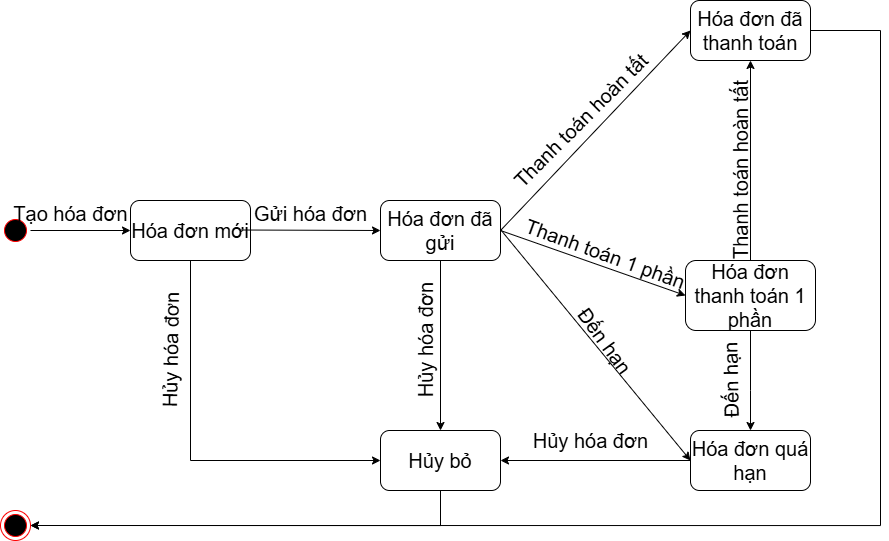

The diagram above was exported from draw.io. Its source (the exported page's mxGraphModel, read from the mxfile embedded in the PNG):
<mxGraphModel dx="1108" dy="1814" grid="1" gridSize="10" guides="1" tooltips="1" connect="1" arrows="1" fold="1" page="1" pageScale="1" pageWidth="850" pageHeight="1100" math="0" shadow="0">
  <root>
    <mxCell id="0" />
    <mxCell id="1" parent="0" />
    <mxCell id="WMyvEGs7oHTsOGFMATRd-1" value="" style="ellipse;shape=startState;fillColor=#000000;strokeColor=#ff0000;fontSize=20;" parent="1" vertex="1">
      <mxGeometry x="240" y="155" width="30" height="30" as="geometry" />
    </mxCell>
    <mxCell id="eGHTHCixUaRVx0VY0BZU-1" value="" style="ellipse;html=1;shape=endState;fillColor=#000000;strokeColor=#ff0000;fontSize=20;" parent="1" vertex="1">
      <mxGeometry x="240" y="450" width="30" height="30" as="geometry" />
    </mxCell>
    <mxCell id="eGHTHCixUaRVx0VY0BZU-2" value="Hóa đơn mới" style="rounded=1;whiteSpace=wrap;html=1;fontSize=20;" parent="1" vertex="1">
      <mxGeometry x="370" y="140" width="120" height="60" as="geometry" />
    </mxCell>
    <mxCell id="eGHTHCixUaRVx0VY0BZU-3" value="Hóa đơn đã gửi" style="rounded=1;whiteSpace=wrap;html=1;fontSize=20;" parent="1" vertex="1">
      <mxGeometry x="620" y="140" width="120" height="60" as="geometry" />
    </mxCell>
    <mxCell id="eGHTHCixUaRVx0VY0BZU-4" value="Hóa đơn đã thanh toán" style="rounded=1;whiteSpace=wrap;html=1;fontSize=20;" parent="1" vertex="1">
      <mxGeometry x="930" y="-60" width="120" height="60" as="geometry" />
    </mxCell>
    <mxCell id="eGHTHCixUaRVx0VY0BZU-5" value="Hóa đơn quá hạn" style="rounded=1;whiteSpace=wrap;html=1;fontSize=20;" parent="1" vertex="1">
      <mxGeometry x="930" y="370" width="120" height="60" as="geometry" />
    </mxCell>
    <mxCell id="eGHTHCixUaRVx0VY0BZU-6" value="Hủy bỏ" style="rounded=1;whiteSpace=wrap;html=1;fontSize=20;" parent="1" vertex="1">
      <mxGeometry x="620" y="370" width="120" height="60" as="geometry" />
    </mxCell>
    <mxCell id="eGHTHCixUaRVx0VY0BZU-7" value="Hóa đơn thanh toán 1 phần" style="rounded=1;whiteSpace=wrap;html=1;fontSize=20;" parent="1" vertex="1">
      <mxGeometry x="925" y="200" width="130" height="70" as="geometry" />
    </mxCell>
    <mxCell id="eGHTHCixUaRVx0VY0BZU-8" value="Tạo hóa đơn" style="text;html=1;align=center;verticalAlign=middle;resizable=0;points=[];autosize=1;strokeColor=none;fillColor=none;fontSize=20;" parent="1" vertex="1">
      <mxGeometry x="240" y="133" width="140" height="40" as="geometry" />
    </mxCell>
    <mxCell id="eGHTHCixUaRVx0VY0BZU-9" value="Gửi hóa đơn" style="text;html=1;align=center;verticalAlign=middle;resizable=0;points=[];autosize=1;strokeColor=none;fillColor=none;fontSize=20;" parent="1" vertex="1">
      <mxGeometry x="480" y="133" width="140" height="40" as="geometry" />
    </mxCell>
    <mxCell id="eGHTHCixUaRVx0VY0BZU-10" value="Thanh toán 1 phần" style="text;html=1;align=center;verticalAlign=middle;resizable=0;points=[];autosize=1;strokeColor=none;fillColor=none;fontSize=20;rotation=20;" parent="1" vertex="1">
      <mxGeometry x="750" y="173" width="190" height="40" as="geometry" />
    </mxCell>
    <mxCell id="eGHTHCixUaRVx0VY0BZU-11" value="Thanh toán hoàn tất" style="text;html=1;align=center;verticalAlign=middle;resizable=0;points=[];autosize=1;strokeColor=none;fillColor=none;fontSize=20;rotation=-45;" parent="1" vertex="1">
      <mxGeometry x="720" y="40" width="200" height="40" as="geometry" />
    </mxCell>
    <mxCell id="eGHTHCixUaRVx0VY0BZU-12" value="Thanh toán hoàn tất" style="text;html=1;align=center;verticalAlign=middle;resizable=0;points=[];autosize=1;strokeColor=none;fillColor=none;fontSize=20;rotation=-90;" parent="1" vertex="1">
      <mxGeometry x="880" y="90" width="200" height="40" as="geometry" />
    </mxCell>
    <mxCell id="eGHTHCixUaRVx0VY0BZU-13" value="Đến hạn" style="text;html=1;align=center;verticalAlign=middle;resizable=0;points=[];autosize=1;strokeColor=none;fillColor=none;fontSize=20;rotation=54;" parent="1" vertex="1">
      <mxGeometry x="795" y="260" width="100" height="40" as="geometry" />
    </mxCell>
    <mxCell id="eGHTHCixUaRVx0VY0BZU-14" value="Hủy hóa đơn" style="text;html=1;align=center;verticalAlign=middle;resizable=0;points=[];autosize=1;strokeColor=none;fillColor=none;fontSize=20;" parent="1" vertex="1">
      <mxGeometry x="760" y="360" width="140" height="40" as="geometry" />
    </mxCell>
    <mxCell id="eGHTHCixUaRVx0VY0BZU-15" value="" style="endArrow=classic;html=1;rounded=0;exitX=1;exitY=0.5;exitDx=0;exitDy=0;entryX=0;entryY=0.5;entryDx=0;entryDy=0;fontSize=20;" parent="1" source="WMyvEGs7oHTsOGFMATRd-1" target="eGHTHCixUaRVx0VY0BZU-2" edge="1">
      <mxGeometry width="50" height="50" relative="1" as="geometry">
        <mxPoint x="630" y="240" as="sourcePoint" />
        <mxPoint x="680" y="190" as="targetPoint" />
      </mxGeometry>
    </mxCell>
    <mxCell id="eGHTHCixUaRVx0VY0BZU-16" value="" style="endArrow=classic;html=1;rounded=0;exitX=1;exitY=0.5;exitDx=0;exitDy=0;entryX=0;entryY=0.5;entryDx=0;entryDy=0;fontSize=20;" parent="1" target="eGHTHCixUaRVx0VY0BZU-3" edge="1">
      <mxGeometry width="50" height="50" relative="1" as="geometry">
        <mxPoint x="480" y="169.5" as="sourcePoint" />
        <mxPoint x="570" y="169.5" as="targetPoint" />
      </mxGeometry>
    </mxCell>
    <mxCell id="eGHTHCixUaRVx0VY0BZU-17" value="" style="endArrow=classic;html=1;rounded=0;entryX=0;entryY=0.5;entryDx=0;entryDy=0;fontSize=20;exitX=1;exitY=0.5;exitDx=0;exitDy=0;" parent="1" target="eGHTHCixUaRVx0VY0BZU-4" edge="1" source="eGHTHCixUaRVx0VY0BZU-3">
      <mxGeometry width="50" height="50" relative="1" as="geometry">
        <mxPoint x="760" y="200" as="sourcePoint" />
        <mxPoint x="810" y="169.5" as="targetPoint" />
      </mxGeometry>
    </mxCell>
    <mxCell id="eGHTHCixUaRVx0VY0BZU-18" value="" style="endArrow=classic;html=1;rounded=0;entryX=0;entryY=0.5;entryDx=0;entryDy=0;fontSize=20;" parent="1" target="eGHTHCixUaRVx0VY0BZU-7" edge="1">
      <mxGeometry width="50" height="50" relative="1" as="geometry">
        <mxPoint x="740" y="170" as="sourcePoint" />
        <mxPoint x="790" y="90" as="targetPoint" />
      </mxGeometry>
    </mxCell>
    <mxCell id="eGHTHCixUaRVx0VY0BZU-19" value="" style="endArrow=classic;html=1;rounded=0;exitX=0.5;exitY=0;exitDx=0;exitDy=0;entryX=0.5;entryY=1;entryDx=0;entryDy=0;fontSize=20;" parent="1" source="eGHTHCixUaRVx0VY0BZU-7" target="eGHTHCixUaRVx0VY0BZU-4" edge="1">
      <mxGeometry width="50" height="50" relative="1" as="geometry">
        <mxPoint x="840" y="120" as="sourcePoint" />
        <mxPoint x="930" y="120" as="targetPoint" />
      </mxGeometry>
    </mxCell>
    <mxCell id="eGHTHCixUaRVx0VY0BZU-20" value="" style="endArrow=classic;html=1;rounded=0;entryX=0;entryY=0.5;entryDx=0;entryDy=0;fontSize=20;" parent="1" target="eGHTHCixUaRVx0VY0BZU-5" edge="1">
      <mxGeometry width="50" height="50" relative="1" as="geometry">
        <mxPoint x="740" y="169" as="sourcePoint" />
        <mxPoint x="835" y="220" as="targetPoint" />
      </mxGeometry>
    </mxCell>
    <mxCell id="eGHTHCixUaRVx0VY0BZU-21" value="" style="endArrow=classic;html=1;rounded=0;entryX=0.5;entryY=0;entryDx=0;entryDy=0;exitX=0.5;exitY=1;exitDx=0;exitDy=0;edgeStyle=orthogonalEdgeStyle;fontSize=20;" parent="1" source="eGHTHCixUaRVx0VY0BZU-7" target="eGHTHCixUaRVx0VY0BZU-5" edge="1">
      <mxGeometry width="50" height="50" relative="1" as="geometry">
        <mxPoint x="1090" y="240" as="sourcePoint" />
        <mxPoint x="970" y="250" as="targetPoint" />
        <Array as="points">
          <mxPoint x="990" y="330" />
          <mxPoint x="990" y="330" />
        </Array>
      </mxGeometry>
    </mxCell>
    <mxCell id="eGHTHCixUaRVx0VY0BZU-22" value="Đến hạn" style="text;html=1;align=center;verticalAlign=middle;resizable=0;points=[];autosize=1;strokeColor=none;fillColor=none;fontSize=20;rotation=-91;" parent="1" vertex="1">
      <mxGeometry x="920" y="300" width="100" height="40" as="geometry" />
    </mxCell>
    <mxCell id="eGHTHCixUaRVx0VY0BZU-23" value="" style="endArrow=classic;html=1;rounded=0;exitX=0.5;exitY=1;exitDx=0;exitDy=0;entryX=0;entryY=0.5;entryDx=0;entryDy=0;edgeStyle=orthogonalEdgeStyle;fontSize=20;" parent="1" source="eGHTHCixUaRVx0VY0BZU-2" target="eGHTHCixUaRVx0VY0BZU-6" edge="1">
      <mxGeometry width="50" height="50" relative="1" as="geometry">
        <mxPoint x="490" y="179.5" as="sourcePoint" />
        <mxPoint x="610" y="180" as="targetPoint" />
      </mxGeometry>
    </mxCell>
    <mxCell id="eGHTHCixUaRVx0VY0BZU-24" value="Hủy hóa đơn" style="text;html=1;align=center;verticalAlign=middle;resizable=0;points=[];autosize=1;strokeColor=none;fillColor=none;fontSize=20;rotation=-89;" parent="1" vertex="1">
      <mxGeometry x="340" y="270" width="140" height="40" as="geometry" />
    </mxCell>
    <mxCell id="eGHTHCixUaRVx0VY0BZU-25" value="" style="endArrow=classic;html=1;rounded=0;exitX=0.5;exitY=1;exitDx=0;exitDy=0;entryX=0.5;entryY=0;entryDx=0;entryDy=0;fontSize=20;" parent="1" source="eGHTHCixUaRVx0VY0BZU-3" target="eGHTHCixUaRVx0VY0BZU-6" edge="1">
      <mxGeometry width="50" height="50" relative="1" as="geometry">
        <mxPoint x="430" y="210" as="sourcePoint" />
        <mxPoint x="605" y="340" as="targetPoint" />
      </mxGeometry>
    </mxCell>
    <mxCell id="eGHTHCixUaRVx0VY0BZU-26" value="" style="endArrow=classic;html=1;rounded=0;exitX=0;exitY=0.5;exitDx=0;exitDy=0;entryX=1;entryY=0.5;entryDx=0;entryDy=0;fontSize=20;" parent="1" source="eGHTHCixUaRVx0VY0BZU-5" target="eGHTHCixUaRVx0VY0BZU-6" edge="1">
      <mxGeometry width="50" height="50" relative="1" as="geometry">
        <mxPoint x="670" y="210" as="sourcePoint" />
        <mxPoint x="665" y="310" as="targetPoint" />
      </mxGeometry>
    </mxCell>
    <mxCell id="eGHTHCixUaRVx0VY0BZU-27" value="Hủy hóa đơn" style="text;html=1;align=center;verticalAlign=middle;resizable=0;points=[];autosize=1;strokeColor=none;fillColor=none;fontSize=20;rotation=-90;" parent="1" vertex="1">
      <mxGeometry x="595" y="260" width="140" height="40" as="geometry" />
    </mxCell>
    <mxCell id="eGHTHCixUaRVx0VY0BZU-28" value="" style="endArrow=classic;html=1;rounded=0;exitX=1;exitY=0.5;exitDx=0;exitDy=0;entryX=1;entryY=0.5;entryDx=0;entryDy=0;edgeStyle=orthogonalEdgeStyle;fontSize=20;" parent="1" source="eGHTHCixUaRVx0VY0BZU-4" target="eGHTHCixUaRVx0VY0BZU-1" edge="1">
      <mxGeometry width="50" height="50" relative="1" as="geometry">
        <mxPoint x="630" y="240" as="sourcePoint" />
        <mxPoint x="680" y="190" as="targetPoint" />
        <Array as="points">
          <mxPoint x="1120" y="-30" />
          <mxPoint x="1120" y="465" />
        </Array>
      </mxGeometry>
    </mxCell>
    <mxCell id="Lxepy00dEP6plPx9NgOR-4" value="" style="endArrow=classic;html=1;rounded=0;exitX=0.5;exitY=1;exitDx=0;exitDy=0;entryX=1;entryY=0.5;entryDx=0;entryDy=0;edgeStyle=orthogonalEdgeStyle;" edge="1" parent="1" source="eGHTHCixUaRVx0VY0BZU-6" target="eGHTHCixUaRVx0VY0BZU-1">
      <mxGeometry width="50" height="50" relative="1" as="geometry">
        <mxPoint x="640" y="270" as="sourcePoint" />
        <mxPoint x="690" y="220" as="targetPoint" />
      </mxGeometry>
    </mxCell>
  </root>
</mxGraphModel>